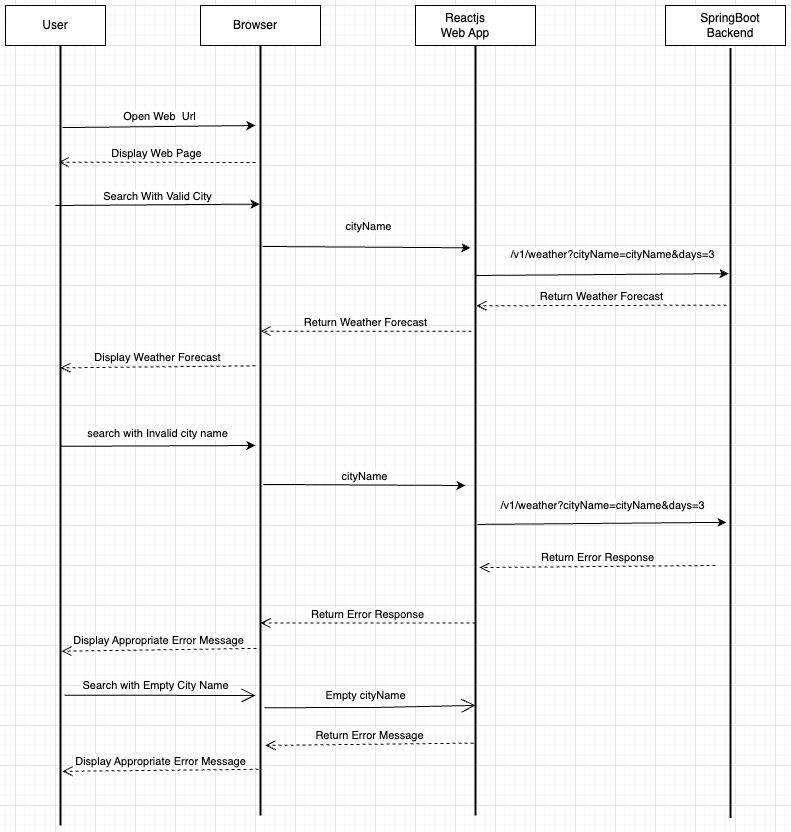

The diagram above was exported from draw.io. Its source (the exported page's mxGraphModel, read from the mxfile embedded in the PNG):
<mxGraphModel dx="950" dy="500" grid="1" gridSize="10" guides="1" tooltips="1" connect="1" arrows="1" fold="1" page="1" pageScale="1" pageWidth="827" pageHeight="1169" background="none" math="0" shadow="0">
  <root>
    <mxCell id="0" />
    <mxCell id="1" parent="0" />
    <mxCell id="WiyKiF7mxEZGjZGxBQdh-1" value="" style="line;strokeWidth=2;direction=south;html=1;" vertex="1" parent="1">
      <mxGeometry x="80" y="75" width="10" height="785" as="geometry" />
    </mxCell>
    <mxCell id="WiyKiF7mxEZGjZGxBQdh-2" value="" style="line;strokeWidth=2;direction=south;html=1;" vertex="1" parent="1">
      <mxGeometry x="280" y="80" width="10" height="770" as="geometry" />
    </mxCell>
    <mxCell id="WiyKiF7mxEZGjZGxBQdh-3" value="" style="line;strokeWidth=2;direction=south;html=1;" vertex="1" parent="1">
      <mxGeometry x="495" y="80" width="10" height="770" as="geometry" />
    </mxCell>
    <mxCell id="WiyKiF7mxEZGjZGxBQdh-4" value="" style="line;strokeWidth=2;direction=south;html=1;" vertex="1" parent="1">
      <mxGeometry x="750" y="82.5" width="10" height="770" as="geometry" />
    </mxCell>
    <mxCell id="WiyKiF7mxEZGjZGxBQdh-5" value="" style="verticalLabelPosition=bottom;verticalAlign=top;html=1;shape=mxgraph.basic.rect;fillColor2=none;strokeWidth=1;size=20;indent=5;" vertex="1" parent="1">
      <mxGeometry x="30" y="40" width="100" height="40" as="geometry" />
    </mxCell>
    <mxCell id="WiyKiF7mxEZGjZGxBQdh-6" value="" style="verticalLabelPosition=bottom;verticalAlign=top;html=1;shape=mxgraph.basic.rect;fillColor2=none;strokeWidth=1;size=20;indent=5;" vertex="1" parent="1">
      <mxGeometry x="225" y="40" width="120" height="40" as="geometry" />
    </mxCell>
    <mxCell id="WiyKiF7mxEZGjZGxBQdh-7" value="" style="verticalLabelPosition=bottom;verticalAlign=top;html=1;shape=mxgraph.basic.rect;fillColor2=none;strokeWidth=1;size=20;indent=5;" vertex="1" parent="1">
      <mxGeometry x="440" y="40" width="120" height="40" as="geometry" />
    </mxCell>
    <mxCell id="WiyKiF7mxEZGjZGxBQdh-8" value="" style="verticalLabelPosition=bottom;verticalAlign=top;html=1;shape=mxgraph.basic.rect;fillColor2=none;strokeWidth=1;size=20;indent=5;" vertex="1" parent="1">
      <mxGeometry x="690" y="40" width="120" height="40" as="geometry" />
    </mxCell>
    <mxCell id="WiyKiF7mxEZGjZGxBQdh-13" value="User" style="text;html=1;strokeColor=none;fillColor=none;align=center;verticalAlign=middle;whiteSpace=wrap;rounded=0;" vertex="1" parent="1">
      <mxGeometry x="50" y="45" width="60" height="30" as="geometry" />
    </mxCell>
    <mxCell id="WiyKiF7mxEZGjZGxBQdh-14" value="Browser" style="text;html=1;strokeColor=none;fillColor=none;align=center;verticalAlign=middle;whiteSpace=wrap;rounded=0;" vertex="1" parent="1">
      <mxGeometry x="250" y="45" width="60" height="30" as="geometry" />
    </mxCell>
    <mxCell id="WiyKiF7mxEZGjZGxBQdh-15" value="Reactjs Web App" style="text;html=1;strokeColor=none;fillColor=none;align=center;verticalAlign=middle;whiteSpace=wrap;rounded=0;" vertex="1" parent="1">
      <mxGeometry x="460" y="45" width="60" height="30" as="geometry" />
    </mxCell>
    <mxCell id="WiyKiF7mxEZGjZGxBQdh-16" value="SpringBoot Backend" style="text;html=1;strokeColor=none;fillColor=none;align=center;verticalAlign=middle;whiteSpace=wrap;rounded=0;" vertex="1" parent="1">
      <mxGeometry x="725" y="45" width="60" height="30" as="geometry" />
    </mxCell>
    <mxCell id="WiyKiF7mxEZGjZGxBQdh-20" value="" style="endArrow=classic;html=1;rounded=0;exitX=0.111;exitY=0.3;exitDx=0;exitDy=0;exitPerimeter=0;" edge="1" parent="1" source="WiyKiF7mxEZGjZGxBQdh-1">
      <mxGeometry relative="1" as="geometry">
        <mxPoint x="180" y="160" as="sourcePoint" />
        <mxPoint x="280" y="160" as="targetPoint" />
      </mxGeometry>
    </mxCell>
    <mxCell id="WiyKiF7mxEZGjZGxBQdh-21" value="Open Web&amp;nbsp; Url" style="edgeLabel;resizable=0;html=1;align=center;verticalAlign=middle;" connectable="0" vertex="1" parent="WiyKiF7mxEZGjZGxBQdh-20">
      <mxGeometry relative="1" as="geometry">
        <mxPoint y="-11" as="offset" />
      </mxGeometry>
    </mxCell>
    <mxCell id="WiyKiF7mxEZGjZGxBQdh-24" value="" style="endArrow=classic;html=1;rounded=0;entryX=0.206;entryY=0.6;entryDx=0;entryDy=0;entryPerimeter=0;" edge="1" parent="1" target="WiyKiF7mxEZGjZGxBQdh-2">
      <mxGeometry relative="1" as="geometry">
        <mxPoint x="80" y="240" as="sourcePoint" />
        <mxPoint x="270" y="240" as="targetPoint" />
      </mxGeometry>
    </mxCell>
    <mxCell id="WiyKiF7mxEZGjZGxBQdh-25" value="Search With Valid City" style="edgeLabel;resizable=0;html=1;align=center;verticalAlign=middle;" connectable="0" vertex="1" parent="WiyKiF7mxEZGjZGxBQdh-24">
      <mxGeometry relative="1" as="geometry">
        <mxPoint y="-9" as="offset" />
      </mxGeometry>
    </mxCell>
    <mxCell id="WiyKiF7mxEZGjZGxBQdh-26" value="" style="endArrow=classic;html=1;rounded=0;entryX=0.264;entryY=0.7;entryDx=0;entryDy=0;entryPerimeter=0;exitX=0.261;exitY=0.3;exitDx=0;exitDy=0;exitPerimeter=0;" edge="1" parent="1" source="WiyKiF7mxEZGjZGxBQdh-2">
      <mxGeometry relative="1" as="geometry">
        <mxPoint x="290" y="280" as="sourcePoint" />
        <mxPoint x="495" y="282.30999999999995" as="targetPoint" />
      </mxGeometry>
    </mxCell>
    <mxCell id="WiyKiF7mxEZGjZGxBQdh-27" value="cityName" style="edgeLabel;resizable=0;html=1;align=center;verticalAlign=middle;" connectable="0" vertex="1" parent="WiyKiF7mxEZGjZGxBQdh-26">
      <mxGeometry relative="1" as="geometry">
        <mxPoint x="2" y="-21" as="offset" />
      </mxGeometry>
    </mxCell>
    <mxCell id="WiyKiF7mxEZGjZGxBQdh-28" value="/v1/weather?cityName=cityName&amp;amp;days=3" style="endArrow=classic;html=1;rounded=0;entryX=0.293;entryY=0.7;entryDx=0;entryDy=0;entryPerimeter=0;" edge="1" parent="1" target="WiyKiF7mxEZGjZGxBQdh-4">
      <mxGeometry x="0.0833" y="20" relative="1" as="geometry">
        <mxPoint x="500" y="310" as="sourcePoint" />
        <mxPoint x="740" y="310" as="targetPoint" />
        <Array as="points">
          <mxPoint x="500" y="310" />
        </Array>
        <mxPoint as="offset" />
      </mxGeometry>
    </mxCell>
    <mxCell id="WiyKiF7mxEZGjZGxBQdh-39" value="" style="endArrow=classic;html=1;rounded=0;exitX=0.517;exitY=0.6;exitDx=0;exitDy=0;exitPerimeter=0;" edge="1" parent="1" source="WiyKiF7mxEZGjZGxBQdh-1">
      <mxGeometry relative="1" as="geometry">
        <mxPoint x="360" y="410" as="sourcePoint" />
        <mxPoint x="280" y="480" as="targetPoint" />
      </mxGeometry>
    </mxCell>
    <mxCell id="WiyKiF7mxEZGjZGxBQdh-40" value="search with Invalid city name" style="edgeLabel;resizable=0;html=1;align=center;verticalAlign=middle;" connectable="0" vertex="1" parent="WiyKiF7mxEZGjZGxBQdh-39">
      <mxGeometry relative="1" as="geometry">
        <mxPoint y="-13" as="offset" />
      </mxGeometry>
    </mxCell>
    <mxCell id="WiyKiF7mxEZGjZGxBQdh-42" value="" style="endArrow=classic;html=1;rounded=0;exitX=0.57;exitY=0.2;exitDx=0;exitDy=0;exitPerimeter=0;" edge="1" parent="1" source="WiyKiF7mxEZGjZGxBQdh-2">
      <mxGeometry relative="1" as="geometry">
        <mxPoint x="360" y="490" as="sourcePoint" />
        <mxPoint x="490" y="520" as="targetPoint" />
      </mxGeometry>
    </mxCell>
    <mxCell id="WiyKiF7mxEZGjZGxBQdh-43" value="cityName" style="edgeLabel;resizable=0;html=1;align=center;verticalAlign=middle;" connectable="0" vertex="1" parent="WiyKiF7mxEZGjZGxBQdh-42">
      <mxGeometry relative="1" as="geometry">
        <mxPoint y="-9" as="offset" />
      </mxGeometry>
    </mxCell>
    <mxCell id="WiyKiF7mxEZGjZGxBQdh-44" value="" style="endArrow=classic;html=1;rounded=0;exitX=0.622;exitY=0.3;exitDx=0;exitDy=0;exitPerimeter=0;entryX=0.616;entryY=0.9;entryDx=0;entryDy=0;entryPerimeter=0;" edge="1" parent="1" source="WiyKiF7mxEZGjZGxBQdh-3" target="WiyKiF7mxEZGjZGxBQdh-4">
      <mxGeometry relative="1" as="geometry">
        <mxPoint x="560" y="500" as="sourcePoint" />
        <mxPoint x="740" y="560" as="targetPoint" />
      </mxGeometry>
    </mxCell>
    <mxCell id="WiyKiF7mxEZGjZGxBQdh-45" value="/v1/weather?cityName=cityName&amp;amp;days=3" style="edgeLabel;resizable=0;html=1;align=center;verticalAlign=middle;" connectable="0" vertex="1" parent="WiyKiF7mxEZGjZGxBQdh-44">
      <mxGeometry relative="1" as="geometry">
        <mxPoint y="-18" as="offset" />
      </mxGeometry>
    </mxCell>
    <mxCell id="WiyKiF7mxEZGjZGxBQdh-54" value="Return Weather Forecast" style="html=1;verticalAlign=bottom;endArrow=open;dashed=1;endSize=8;curved=0;rounded=0;entryX=0.338;entryY=0.4;entryDx=0;entryDy=0;entryPerimeter=0;exitX=0.334;exitY=0.9;exitDx=0;exitDy=0;exitPerimeter=0;" edge="1" parent="1" source="WiyKiF7mxEZGjZGxBQdh-4" target="WiyKiF7mxEZGjZGxBQdh-3">
      <mxGeometry relative="1" as="geometry">
        <mxPoint x="740" y="340" as="sourcePoint" />
        <mxPoint x="510" y="340" as="targetPoint" />
      </mxGeometry>
    </mxCell>
    <mxCell id="WiyKiF7mxEZGjZGxBQdh-55" value="Return Weather Forecast" style="html=1;verticalAlign=bottom;endArrow=open;dashed=1;endSize=8;curved=0;rounded=0;exitX=0.371;exitY=0.9;exitDx=0;exitDy=0;exitPerimeter=0;entryX=0.371;entryY=0.5;entryDx=0;entryDy=0;entryPerimeter=0;" edge="1" parent="1" source="WiyKiF7mxEZGjZGxBQdh-3" target="WiyKiF7mxEZGjZGxBQdh-2">
      <mxGeometry relative="1" as="geometry">
        <mxPoint x="440" y="310" as="sourcePoint" />
        <mxPoint x="360" y="310" as="targetPoint" />
      </mxGeometry>
    </mxCell>
    <mxCell id="WiyKiF7mxEZGjZGxBQdh-58" value="Display Weather Forecast" style="html=1;verticalAlign=bottom;endArrow=open;dashed=1;endSize=8;curved=0;rounded=0;entryX=0.417;entryY=0.5;entryDx=0;entryDy=0;entryPerimeter=0;exitX=0.416;exitY=1;exitDx=0;exitDy=0;exitPerimeter=0;" edge="1" parent="1" source="WiyKiF7mxEZGjZGxBQdh-2" target="WiyKiF7mxEZGjZGxBQdh-1">
      <mxGeometry relative="1" as="geometry">
        <mxPoint x="440" y="310" as="sourcePoint" />
        <mxPoint x="360" y="310" as="targetPoint" />
      </mxGeometry>
    </mxCell>
    <mxCell id="WiyKiF7mxEZGjZGxBQdh-59" value="Return Error Response" style="html=1;verticalAlign=bottom;endArrow=open;dashed=1;endSize=8;curved=0;rounded=0;entryX=0.678;entryY=0.1;entryDx=0;entryDy=0;entryPerimeter=0;" edge="1" parent="1" target="WiyKiF7mxEZGjZGxBQdh-3">
      <mxGeometry relative="1" as="geometry">
        <mxPoint x="740" y="600" as="sourcePoint" />
        <mxPoint x="410" y="570" as="targetPoint" />
      </mxGeometry>
    </mxCell>
    <mxCell id="WiyKiF7mxEZGjZGxBQdh-61" value="Return Error Response" style="html=1;verticalAlign=bottom;endArrow=open;dashed=1;endSize=8;curved=0;rounded=0;entryX=0.75;entryY=0.5;entryDx=0;entryDy=0;entryPerimeter=0;exitX=0.75;exitY=0.5;exitDx=0;exitDy=0;exitPerimeter=0;" edge="1" parent="1" source="WiyKiF7mxEZGjZGxBQdh-3" target="WiyKiF7mxEZGjZGxBQdh-2">
      <mxGeometry relative="1" as="geometry">
        <mxPoint x="440" y="500" as="sourcePoint" />
        <mxPoint x="360" y="500" as="targetPoint" />
      </mxGeometry>
    </mxCell>
    <mxCell id="WiyKiF7mxEZGjZGxBQdh-62" value="Display Appropriate Error Message" style="html=1;verticalAlign=bottom;endArrow=open;dashed=1;endSize=8;curved=0;rounded=0;entryX=0.778;entryY=0.4;entryDx=0;entryDy=0;entryPerimeter=0;exitX=0.783;exitY=0.9;exitDx=0;exitDy=0;exitPerimeter=0;" edge="1" parent="1" source="WiyKiF7mxEZGjZGxBQdh-2" target="WiyKiF7mxEZGjZGxBQdh-1">
      <mxGeometry relative="1" as="geometry">
        <mxPoint x="270" y="680" as="sourcePoint" />
        <mxPoint x="360" y="520" as="targetPoint" />
      </mxGeometry>
    </mxCell>
    <mxCell id="WiyKiF7mxEZGjZGxBQdh-63" value="Display Web Page" style="html=1;verticalAlign=bottom;endArrow=open;dashed=1;endSize=8;curved=0;rounded=0;entryX=0.155;entryY=0.7;entryDx=0;entryDy=0;entryPerimeter=0;" edge="1" parent="1" target="WiyKiF7mxEZGjZGxBQdh-1">
      <mxGeometry relative="1" as="geometry">
        <mxPoint x="280" y="197" as="sourcePoint" />
        <mxPoint x="360" y="320" as="targetPoint" />
      </mxGeometry>
    </mxCell>
    <mxCell id="WiyKiF7mxEZGjZGxBQdh-65" value="Search with Empty City Name" style="endArrow=open;endFill=1;endSize=12;html=1;rounded=0;exitX=0.834;exitY=0.1;exitDx=0;exitDy=0;exitPerimeter=0;" edge="1" parent="1" source="WiyKiF7mxEZGjZGxBQdh-1">
      <mxGeometry x="-0.0473" y="10" width="160" relative="1" as="geometry">
        <mxPoint x="320" y="640" as="sourcePoint" />
        <mxPoint x="280" y="730" as="targetPoint" />
        <mxPoint as="offset" />
      </mxGeometry>
    </mxCell>
    <mxCell id="WiyKiF7mxEZGjZGxBQdh-67" value="Empty cityName" style="endArrow=open;endFill=1;endSize=12;html=1;rounded=0;exitX=0.86;exitY=0.1;exitDx=0;exitDy=0;exitPerimeter=0;entryX=0.857;entryY=0.5;entryDx=0;entryDy=0;entryPerimeter=0;" edge="1" parent="1" source="WiyKiF7mxEZGjZGxBQdh-2" target="WiyKiF7mxEZGjZGxBQdh-3">
      <mxGeometry x="-0.0425" y="12" width="160" relative="1" as="geometry">
        <mxPoint x="320" y="660" as="sourcePoint" />
        <mxPoint x="490" y="742" as="targetPoint" />
        <Array as="points">
          <mxPoint x="400" y="742" />
        </Array>
        <mxPoint as="offset" />
      </mxGeometry>
    </mxCell>
    <mxCell id="WiyKiF7mxEZGjZGxBQdh-68" value="Return Error Message" style="html=1;verticalAlign=bottom;endArrow=open;dashed=1;endSize=8;curved=0;rounded=0;entryX=0.909;entryY=0;entryDx=0;entryDy=0;entryPerimeter=0;exitX=0.906;exitY=0.7;exitDx=0;exitDy=0;exitPerimeter=0;" edge="1" parent="1" source="WiyKiF7mxEZGjZGxBQdh-3" target="WiyKiF7mxEZGjZGxBQdh-2">
      <mxGeometry relative="1" as="geometry">
        <mxPoint x="490" y="780" as="sourcePoint" />
        <mxPoint x="360" y="660" as="targetPoint" />
      </mxGeometry>
    </mxCell>
    <mxCell id="WiyKiF7mxEZGjZGxBQdh-69" value="Display Appropriate Error Message" style="html=1;verticalAlign=bottom;endArrow=open;dashed=1;endSize=8;curved=0;rounded=0;exitX=0.94;exitY=0.7;exitDx=0;exitDy=0;exitPerimeter=0;entryX=0.931;entryY=0.3;entryDx=0;entryDy=0;entryPerimeter=0;" edge="1" parent="1" source="WiyKiF7mxEZGjZGxBQdh-2" target="WiyKiF7mxEZGjZGxBQdh-1">
      <mxGeometry relative="1" as="geometry">
        <mxPoint x="440" y="660" as="sourcePoint" />
        <mxPoint x="100" y="800" as="targetPoint" />
      </mxGeometry>
    </mxCell>
  </root>
</mxGraphModel>